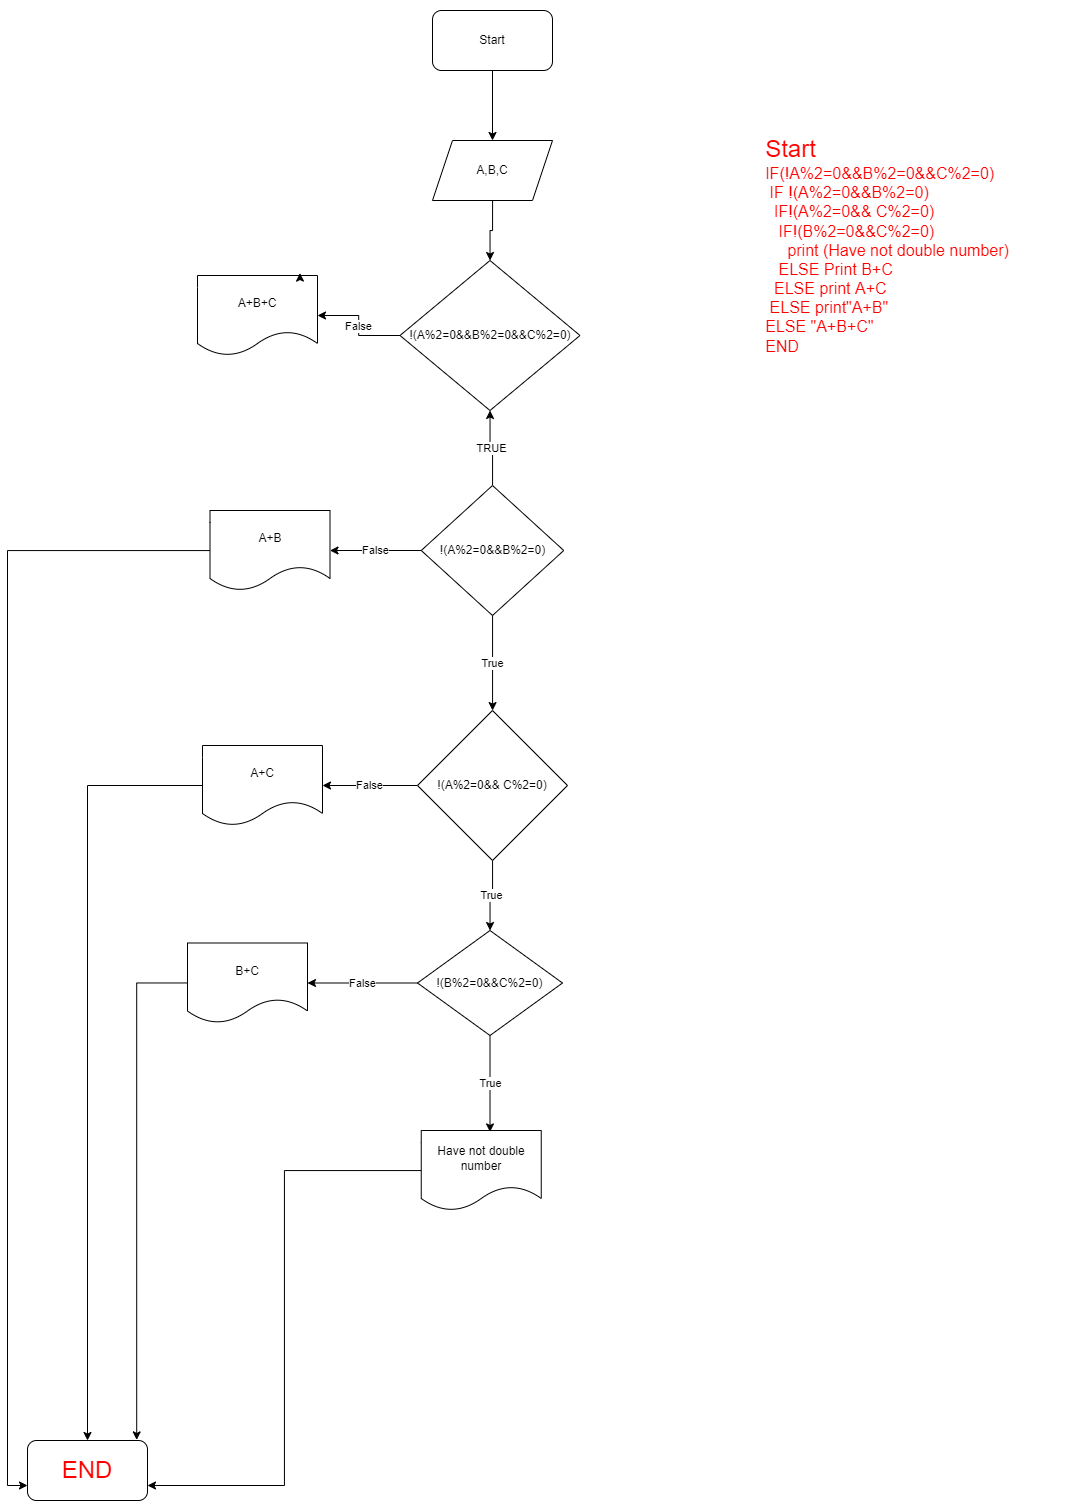

The diagram above was exported from draw.io. Its source (the exported page's mxGraphModel, read from the mxfile embedded in the PNG):
<mxGraphModel dx="2234" dy="719" grid="1" gridSize="10" guides="1" tooltips="1" connect="1" arrows="1" fold="1" page="1" pageScale="1" pageWidth="850" pageHeight="1100" math="0" shadow="0">
  <root>
    <mxCell id="0" />
    <mxCell id="1" parent="0" />
    <mxCell id="vkUzII2T7YVb255Dq5vC-3" value="" style="edgeStyle=orthogonalEdgeStyle;rounded=0;orthogonalLoop=1;jettySize=auto;html=1;" edge="1" parent="1" source="vkUzII2T7YVb255Dq5vC-1" target="vkUzII2T7YVb255Dq5vC-2">
      <mxGeometry relative="1" as="geometry" />
    </mxCell>
    <mxCell id="vkUzII2T7YVb255Dq5vC-1" value="Start" style="rounded=1;whiteSpace=wrap;html=1;" vertex="1" parent="1">
      <mxGeometry x="305" y="10" width="120" height="60" as="geometry" />
    </mxCell>
    <mxCell id="vkUzII2T7YVb255Dq5vC-25" value="" style="edgeStyle=orthogonalEdgeStyle;rounded=0;orthogonalLoop=1;jettySize=auto;html=1;fontColor=#000000;" edge="1" parent="1" source="vkUzII2T7YVb255Dq5vC-2" target="vkUzII2T7YVb255Dq5vC-20">
      <mxGeometry relative="1" as="geometry" />
    </mxCell>
    <mxCell id="vkUzII2T7YVb255Dq5vC-2" value="A,B,C" style="shape=parallelogram;perimeter=parallelogramPerimeter;whiteSpace=wrap;html=1;fixedSize=1;" vertex="1" parent="1">
      <mxGeometry x="305" y="140" width="120" height="60" as="geometry" />
    </mxCell>
    <mxCell id="vkUzII2T7YVb255Dq5vC-9" value="True" style="edgeStyle=orthogonalEdgeStyle;rounded=0;orthogonalLoop=1;jettySize=auto;html=1;" edge="1" parent="1" source="vkUzII2T7YVb255Dq5vC-4" target="vkUzII2T7YVb255Dq5vC-8">
      <mxGeometry relative="1" as="geometry" />
    </mxCell>
    <mxCell id="vkUzII2T7YVb255Dq5vC-23" value="TRUE" style="edgeStyle=orthogonalEdgeStyle;rounded=0;orthogonalLoop=1;jettySize=auto;html=1;fontColor=#000000;" edge="1" parent="1" source="vkUzII2T7YVb255Dq5vC-4" target="vkUzII2T7YVb255Dq5vC-20">
      <mxGeometry relative="1" as="geometry" />
    </mxCell>
    <mxCell id="vkUzII2T7YVb255Dq5vC-32" value="False" style="edgeStyle=orthogonalEdgeStyle;rounded=0;orthogonalLoop=1;jettySize=auto;html=1;fontColor=#000000;" edge="1" parent="1" source="vkUzII2T7YVb255Dq5vC-4" target="vkUzII2T7YVb255Dq5vC-31">
      <mxGeometry relative="1" as="geometry" />
    </mxCell>
    <mxCell id="vkUzII2T7YVb255Dq5vC-4" value="!(A%2=0&amp;amp;&amp;amp;B%2=0)" style="rhombus;whiteSpace=wrap;html=1;" vertex="1" parent="1">
      <mxGeometry x="293.75" y="485" width="142.5" height="130" as="geometry" />
    </mxCell>
    <mxCell id="vkUzII2T7YVb255Dq5vC-6" value="A+B+C" style="shape=document;whiteSpace=wrap;html=1;boundedLbl=1;" vertex="1" parent="1">
      <mxGeometry x="70" y="275" width="120" height="80" as="geometry" />
    </mxCell>
    <mxCell id="vkUzII2T7YVb255Dq5vC-13" value="True" style="edgeStyle=orthogonalEdgeStyle;rounded=0;orthogonalLoop=1;jettySize=auto;html=1;" edge="1" parent="1" source="vkUzII2T7YVb255Dq5vC-8" target="vkUzII2T7YVb255Dq5vC-12">
      <mxGeometry relative="1" as="geometry" />
    </mxCell>
    <mxCell id="vkUzII2T7YVb255Dq5vC-34" value="False" style="edgeStyle=orthogonalEdgeStyle;rounded=0;orthogonalLoop=1;jettySize=auto;html=1;fontColor=#000000;" edge="1" parent="1" source="vkUzII2T7YVb255Dq5vC-8" target="vkUzII2T7YVb255Dq5vC-33">
      <mxGeometry relative="1" as="geometry" />
    </mxCell>
    <mxCell id="vkUzII2T7YVb255Dq5vC-8" value="!(A%2=0&amp;amp;&amp;amp; C%2=0)" style="rhombus;whiteSpace=wrap;html=1;" vertex="1" parent="1">
      <mxGeometry x="290" y="710" width="150" height="150" as="geometry" />
    </mxCell>
    <mxCell id="vkUzII2T7YVb255Dq5vC-18" value="True" style="edgeStyle=orthogonalEdgeStyle;rounded=0;orthogonalLoop=1;jettySize=auto;html=1;entryX=0.573;entryY=0.018;entryDx=0;entryDy=0;entryPerimeter=0;" edge="1" parent="1" source="vkUzII2T7YVb255Dq5vC-12" target="vkUzII2T7YVb255Dq5vC-17">
      <mxGeometry relative="1" as="geometry" />
    </mxCell>
    <mxCell id="vkUzII2T7YVb255Dq5vC-30" value="False" style="edgeStyle=orthogonalEdgeStyle;rounded=0;orthogonalLoop=1;jettySize=auto;html=1;fontColor=#000000;" edge="1" parent="1" source="vkUzII2T7YVb255Dq5vC-12" target="vkUzII2T7YVb255Dq5vC-15">
      <mxGeometry relative="1" as="geometry" />
    </mxCell>
    <mxCell id="vkUzII2T7YVb255Dq5vC-12" value="!(B%2=0&amp;amp;&amp;amp;C%2=0)" style="rhombus;whiteSpace=wrap;html=1;" vertex="1" parent="1">
      <mxGeometry x="290" y="930" width="145" height="105" as="geometry" />
    </mxCell>
    <mxCell id="vkUzII2T7YVb255Dq5vC-38" style="edgeStyle=orthogonalEdgeStyle;rounded=0;orthogonalLoop=1;jettySize=auto;html=1;entryX=0.91;entryY=-0.01;entryDx=0;entryDy=0;entryPerimeter=0;fontSize=24;fontColor=#FF0000;" edge="1" parent="1" source="vkUzII2T7YVb255Dq5vC-15" target="vkUzII2T7YVb255Dq5vC-36">
      <mxGeometry relative="1" as="geometry" />
    </mxCell>
    <mxCell id="vkUzII2T7YVb255Dq5vC-15" value="B+C" style="shape=document;whiteSpace=wrap;html=1;boundedLbl=1;" vertex="1" parent="1">
      <mxGeometry x="60" y="942.5" width="120" height="80" as="geometry" />
    </mxCell>
    <mxCell id="vkUzII2T7YVb255Dq5vC-37" style="edgeStyle=orthogonalEdgeStyle;rounded=0;orthogonalLoop=1;jettySize=auto;html=1;entryX=1;entryY=0.75;entryDx=0;entryDy=0;fontSize=24;fontColor=#FF0000;" edge="1" parent="1" source="vkUzII2T7YVb255Dq5vC-17" target="vkUzII2T7YVb255Dq5vC-36">
      <mxGeometry relative="1" as="geometry" />
    </mxCell>
    <mxCell id="vkUzII2T7YVb255Dq5vC-17" value="Have not double number" style="shape=document;whiteSpace=wrap;html=1;boundedLbl=1;" vertex="1" parent="1">
      <mxGeometry x="293.75" y="1130" width="120" height="80" as="geometry" />
    </mxCell>
    <mxCell id="vkUzII2T7YVb255Dq5vC-27" value="False" style="edgeStyle=orthogonalEdgeStyle;rounded=0;orthogonalLoop=1;jettySize=auto;html=1;fontColor=#000000;" edge="1" parent="1" source="vkUzII2T7YVb255Dq5vC-20" target="vkUzII2T7YVb255Dq5vC-6">
      <mxGeometry relative="1" as="geometry" />
    </mxCell>
    <mxCell id="vkUzII2T7YVb255Dq5vC-20" value="&lt;span style=&quot;color: rgb(0 , 0 , 0)&quot;&gt;!(A%2=0&amp;amp;&amp;amp;B%2=0&amp;amp;&amp;amp;C%2=0)&lt;/span&gt;" style="rhombus;whiteSpace=wrap;html=1;fontColor=#FF0000;" vertex="1" parent="1">
      <mxGeometry x="272.5" y="260" width="180" height="150" as="geometry" />
    </mxCell>
    <mxCell id="vkUzII2T7YVb255Dq5vC-21" style="edgeStyle=orthogonalEdgeStyle;rounded=0;orthogonalLoop=1;jettySize=auto;html=1;exitX=0.75;exitY=0;exitDx=0;exitDy=0;entryX=0.853;entryY=-0.03;entryDx=0;entryDy=0;entryPerimeter=0;fontColor=#FF0000;" edge="1" parent="1" source="vkUzII2T7YVb255Dq5vC-6" target="vkUzII2T7YVb255Dq5vC-6">
      <mxGeometry relative="1" as="geometry" />
    </mxCell>
    <mxCell id="vkUzII2T7YVb255Dq5vC-40" style="edgeStyle=orthogonalEdgeStyle;rounded=0;orthogonalLoop=1;jettySize=auto;html=1;entryX=0;entryY=0.75;entryDx=0;entryDy=0;fontSize=24;fontColor=#FF0000;" edge="1" parent="1" source="vkUzII2T7YVb255Dq5vC-31" target="vkUzII2T7YVb255Dq5vC-36">
      <mxGeometry relative="1" as="geometry" />
    </mxCell>
    <mxCell id="vkUzII2T7YVb255Dq5vC-31" value="A+B" style="shape=document;whiteSpace=wrap;html=1;boundedLbl=1;" vertex="1" parent="1">
      <mxGeometry x="82.5" y="510" width="120" height="80" as="geometry" />
    </mxCell>
    <mxCell id="vkUzII2T7YVb255Dq5vC-39" style="edgeStyle=orthogonalEdgeStyle;rounded=0;orthogonalLoop=1;jettySize=auto;html=1;fontSize=24;fontColor=#FF0000;entryX=0.5;entryY=0;entryDx=0;entryDy=0;" edge="1" parent="1" source="vkUzII2T7YVb255Dq5vC-33" target="vkUzII2T7YVb255Dq5vC-36">
      <mxGeometry relative="1" as="geometry">
        <mxPoint x="30" y="1380" as="targetPoint" />
      </mxGeometry>
    </mxCell>
    <mxCell id="vkUzII2T7YVb255Dq5vC-33" value="A+C" style="shape=document;whiteSpace=wrap;html=1;boundedLbl=1;" vertex="1" parent="1">
      <mxGeometry x="75" y="745" width="120" height="80" as="geometry" />
    </mxCell>
    <mxCell id="vkUzII2T7YVb255Dq5vC-35" value="&lt;div style=&quot;text-align: justify&quot;&gt;&lt;font style=&quot;font-size: 24px&quot; color=&quot;#ff0000&quot;&gt;Start&lt;/font&gt;&lt;/div&gt;&lt;div style=&quot;text-align: justify&quot;&gt;&lt;font size=&quot;3&quot; color=&quot;#ff0000&quot;&gt;IF(!&lt;span&gt;A%2=0&amp;amp;&amp;amp;B%2=0&amp;amp;&amp;amp;C%2=0)&lt;/span&gt;&lt;/font&gt;&lt;/div&gt;&lt;div style=&quot;text-align: justify&quot;&gt;&lt;font size=&quot;3&quot; color=&quot;#ff0000&quot;&gt;&lt;span&gt;&amp;nbsp;IF !(&lt;/span&gt;&lt;span&gt;A%2=0&amp;amp;&amp;amp;B%2=0)&lt;/span&gt;&lt;/font&gt;&lt;/div&gt;&lt;div style=&quot;text-align: justify&quot;&gt;&lt;font size=&quot;3&quot; color=&quot;#ff0000&quot;&gt;&lt;span&gt;&amp;nbsp; IF!(&lt;/span&gt;&lt;span&gt;A%2=0&amp;amp;&amp;amp; C%2=0)&lt;/span&gt;&lt;/font&gt;&lt;/div&gt;&lt;div style=&quot;text-align: justify&quot;&gt;&lt;font size=&quot;3&quot; color=&quot;#ff0000&quot;&gt;&lt;span&gt;&amp;nbsp; &amp;nbsp;IF&lt;/span&gt;&lt;span&gt;!(B%2=0&amp;amp;&amp;amp;C%2=0)&lt;/span&gt;&lt;/font&gt;&lt;/div&gt;&lt;div style=&quot;text-align: justify&quot;&gt;&lt;font size=&quot;3&quot; color=&quot;#ff0000&quot;&gt;&lt;span&gt;&amp;nbsp; &amp;nbsp; &amp;nbsp;print (Have not double number)&lt;/span&gt;&lt;/font&gt;&lt;/div&gt;&lt;div style=&quot;text-align: justify&quot;&gt;&lt;span&gt;&lt;font size=&quot;3&quot; color=&quot;#ff0000&quot;&gt;&amp;nbsp; &amp;nbsp;ELSE Print B+C&lt;/font&gt;&lt;/span&gt;&lt;/div&gt;&lt;div style=&quot;text-align: justify&quot;&gt;&lt;span&gt;&lt;font size=&quot;3&quot; color=&quot;#ff0000&quot;&gt;&amp;nbsp; ELSE print A+C&lt;/font&gt;&lt;/span&gt;&lt;/div&gt;&lt;div style=&quot;text-align: justify&quot;&gt;&lt;span&gt;&lt;font size=&quot;3&quot; color=&quot;#ff0000&quot;&gt;&amp;nbsp;ELSE print&quot;A+B&quot;&lt;/font&gt;&lt;/span&gt;&lt;/div&gt;&lt;div style=&quot;text-align: justify&quot;&gt;&lt;span&gt;&lt;font size=&quot;3&quot; color=&quot;#ff0000&quot;&gt;ELSE &quot;A+B+C&quot;&lt;/font&gt;&lt;/span&gt;&lt;/div&gt;&lt;div style=&quot;text-align: justify&quot;&gt;&lt;font size=&quot;3&quot; color=&quot;#ff0000&quot;&gt;END&lt;/font&gt;&lt;/div&gt;" style="text;html=1;strokeColor=none;fillColor=none;align=center;verticalAlign=middle;whiteSpace=wrap;rounded=0;fontColor=#000000;" vertex="1" parent="1">
      <mxGeometry x="560" width="400" height="490" as="geometry" />
    </mxCell>
    <mxCell id="vkUzII2T7YVb255Dq5vC-36" value="END" style="rounded=1;whiteSpace=wrap;html=1;fontSize=24;fontColor=#FF0000;" vertex="1" parent="1">
      <mxGeometry x="-100" y="1440" width="120" height="60" as="geometry" />
    </mxCell>
  </root>
</mxGraphModel>